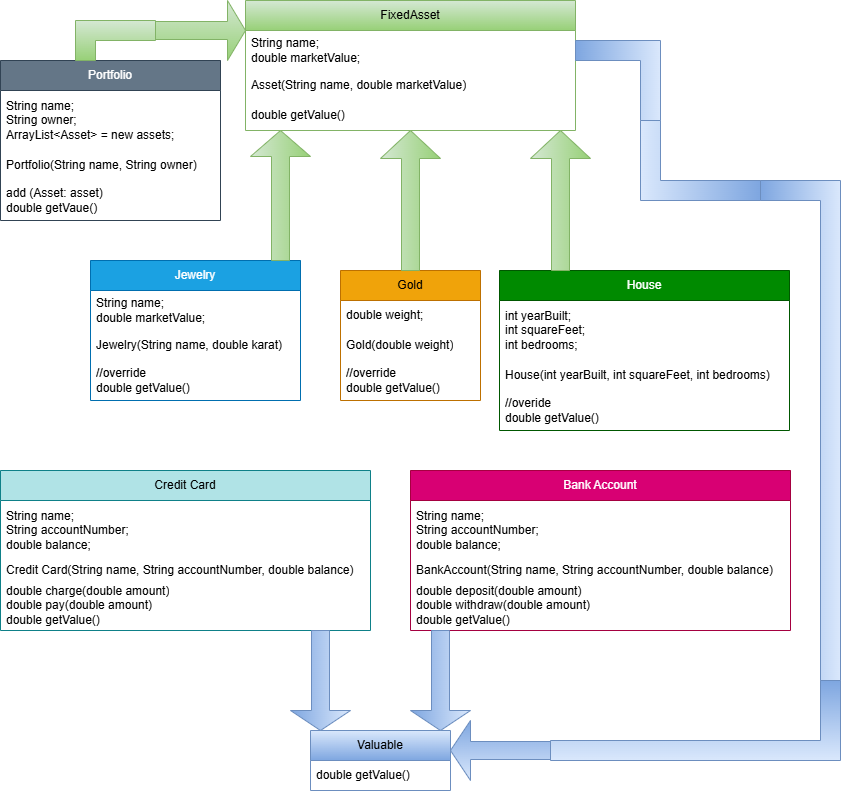

The diagram above was exported from draw.io. Its source (the exported page's mxGraphModel, read from the mxfile embedded in the PNG):
<mxGraphModel dx="1047" dy="800" grid="1" gridSize="10" guides="1" tooltips="1" connect="1" arrows="0" fold="1" page="1" pageScale="1" pageWidth="850" pageHeight="1100" math="0" shadow="0">
  <root>
    <mxCell id="0" />
    <mxCell id="1" parent="0" />
    <mxCell id="aLa9b3sKCRVYOGqNhOim-1" value="FixedAsset" style="swimlane;fontStyle=0;childLayout=stackLayout;horizontal=1;startSize=30;horizontalStack=0;resizeParent=1;resizeParentMax=0;resizeLast=0;collapsible=1;marginBottom=0;whiteSpace=wrap;html=1;fillColor=#d5e8d4;strokeColor=#82b366;gradientColor=#97d077;" vertex="1" parent="1">
      <mxGeometry x="245" y="60" width="330" height="130" as="geometry" />
    </mxCell>
    <mxCell id="aLa9b3sKCRVYOGqNhOim-2" value="String name;&lt;div&gt;double marketValue;&lt;/div&gt;" style="text;align=left;verticalAlign=middle;spacingLeft=4;spacingRight=4;overflow=hidden;points=[[0,0.5],[1,0.5]];portConstraint=eastwest;rotatable=0;whiteSpace=wrap;html=1;" vertex="1" parent="aLa9b3sKCRVYOGqNhOim-1">
      <mxGeometry y="30" width="330" height="40" as="geometry" />
    </mxCell>
    <mxCell id="aLa9b3sKCRVYOGqNhOim-3" value="Asset(String name, double marketValue)" style="text;strokeColor=none;fillColor=none;align=left;verticalAlign=middle;spacingLeft=4;spacingRight=4;overflow=hidden;points=[[0,0.5],[1,0.5]];portConstraint=eastwest;rotatable=0;whiteSpace=wrap;html=1;" vertex="1" parent="aLa9b3sKCRVYOGqNhOim-1">
      <mxGeometry y="70" width="330" height="30" as="geometry" />
    </mxCell>
    <mxCell id="aLa9b3sKCRVYOGqNhOim-4" value="double getValue()" style="text;strokeColor=none;fillColor=none;align=left;verticalAlign=middle;spacingLeft=4;spacingRight=4;overflow=hidden;points=[[0,0.5],[1,0.5]];portConstraint=eastwest;rotatable=0;whiteSpace=wrap;html=1;" vertex="1" parent="aLa9b3sKCRVYOGqNhOim-1">
      <mxGeometry y="100" width="330" height="30" as="geometry" />
    </mxCell>
    <mxCell id="aLa9b3sKCRVYOGqNhOim-9" value="Gold" style="swimlane;fontStyle=0;childLayout=stackLayout;horizontal=1;startSize=30;horizontalStack=0;resizeParent=1;resizeParentMax=0;resizeLast=0;collapsible=1;marginBottom=0;whiteSpace=wrap;html=1;fillColor=#f0a30a;fontColor=#000000;strokeColor=#BD7000;" vertex="1" parent="1">
      <mxGeometry x="340" y="330" width="140" height="130" as="geometry" />
    </mxCell>
    <mxCell id="aLa9b3sKCRVYOGqNhOim-10" value="double weight;" style="text;strokeColor=none;fillColor=none;align=left;verticalAlign=middle;spacingLeft=4;spacingRight=4;overflow=hidden;points=[[0,0.5],[1,0.5]];portConstraint=eastwest;rotatable=0;whiteSpace=wrap;html=1;" vertex="1" parent="aLa9b3sKCRVYOGqNhOim-9">
      <mxGeometry y="30" width="140" height="30" as="geometry" />
    </mxCell>
    <mxCell id="aLa9b3sKCRVYOGqNhOim-11" value="Gold(double weight)" style="text;strokeColor=none;fillColor=none;align=left;verticalAlign=middle;spacingLeft=4;spacingRight=4;overflow=hidden;points=[[0,0.5],[1,0.5]];portConstraint=eastwest;rotatable=0;whiteSpace=wrap;html=1;" vertex="1" parent="aLa9b3sKCRVYOGqNhOim-9">
      <mxGeometry y="60" width="140" height="30" as="geometry" />
    </mxCell>
    <mxCell id="aLa9b3sKCRVYOGqNhOim-12" value="//override&lt;div&gt;double getValue()&lt;/div&gt;" style="text;strokeColor=none;fillColor=none;align=left;verticalAlign=middle;spacingLeft=4;spacingRight=4;overflow=hidden;points=[[0,0.5],[1,0.5]];portConstraint=eastwest;rotatable=0;whiteSpace=wrap;html=1;" vertex="1" parent="aLa9b3sKCRVYOGqNhOim-9">
      <mxGeometry y="90" width="140" height="40" as="geometry" />
    </mxCell>
    <mxCell id="aLa9b3sKCRVYOGqNhOim-13" value="Jewelry" style="swimlane;fontStyle=0;childLayout=stackLayout;horizontal=1;startSize=30;horizontalStack=0;resizeParent=1;resizeParentMax=0;resizeLast=0;collapsible=1;marginBottom=0;whiteSpace=wrap;html=1;fillColor=#1ba1e2;strokeColor=#006EAF;fontColor=#ffffff;" vertex="1" parent="1">
      <mxGeometry x="90" y="320" width="210" height="140" as="geometry" />
    </mxCell>
    <mxCell id="aLa9b3sKCRVYOGqNhOim-14" value="String name;&lt;div&gt;double marketValue;&lt;/div&gt;" style="text;strokeColor=none;fillColor=none;align=left;verticalAlign=middle;spacingLeft=4;spacingRight=4;overflow=hidden;points=[[0,0.5],[1,0.5]];portConstraint=eastwest;rotatable=0;whiteSpace=wrap;html=1;" vertex="1" parent="aLa9b3sKCRVYOGqNhOim-13">
      <mxGeometry y="30" width="210" height="40" as="geometry" />
    </mxCell>
    <mxCell id="aLa9b3sKCRVYOGqNhOim-15" value="Jewelry(String name, double karat)" style="text;strokeColor=none;fillColor=none;align=left;verticalAlign=middle;spacingLeft=4;spacingRight=4;overflow=hidden;points=[[0,0.5],[1,0.5]];portConstraint=eastwest;rotatable=0;whiteSpace=wrap;html=1;" vertex="1" parent="aLa9b3sKCRVYOGqNhOim-13">
      <mxGeometry y="70" width="210" height="30" as="geometry" />
    </mxCell>
    <mxCell id="aLa9b3sKCRVYOGqNhOim-16" value="//override&lt;div&gt;double getValue()&lt;/div&gt;" style="text;strokeColor=none;fillColor=none;align=left;verticalAlign=middle;spacingLeft=4;spacingRight=4;overflow=hidden;points=[[0,0.5],[1,0.5]];portConstraint=eastwest;rotatable=0;whiteSpace=wrap;html=1;" vertex="1" parent="aLa9b3sKCRVYOGqNhOim-13">
      <mxGeometry y="100" width="210" height="40" as="geometry" />
    </mxCell>
    <mxCell id="aLa9b3sKCRVYOGqNhOim-17" value="House" style="swimlane;fontStyle=0;childLayout=stackLayout;horizontal=1;startSize=30;horizontalStack=0;resizeParent=1;resizeParentMax=0;resizeLast=0;collapsible=1;marginBottom=0;whiteSpace=wrap;html=1;fillColor=#008a00;strokeColor=#005700;fontColor=#ffffff;" vertex="1" parent="1">
      <mxGeometry x="499" y="330" width="290" height="160" as="geometry" />
    </mxCell>
    <mxCell id="aLa9b3sKCRVYOGqNhOim-18" value="int yearBuilt;&lt;div&gt;int squareFeet;&lt;/div&gt;&lt;div&gt;int bedrooms;&lt;/div&gt;" style="text;strokeColor=none;fillColor=none;align=left;verticalAlign=middle;spacingLeft=4;spacingRight=4;overflow=hidden;points=[[0,0.5],[1,0.5]];portConstraint=eastwest;rotatable=0;whiteSpace=wrap;html=1;" vertex="1" parent="aLa9b3sKCRVYOGqNhOim-17">
      <mxGeometry y="30" width="290" height="60" as="geometry" />
    </mxCell>
    <mxCell id="aLa9b3sKCRVYOGqNhOim-19" value="House(int yearBuilt, int squareFeet, int bedrooms)" style="text;strokeColor=none;fillColor=none;align=left;verticalAlign=middle;spacingLeft=4;spacingRight=4;overflow=hidden;points=[[0,0.5],[1,0.5]];portConstraint=eastwest;rotatable=0;whiteSpace=wrap;html=1;" vertex="1" parent="aLa9b3sKCRVYOGqNhOim-17">
      <mxGeometry y="90" width="290" height="30" as="geometry" />
    </mxCell>
    <mxCell id="aLa9b3sKCRVYOGqNhOim-20" value="//overide&lt;div&gt;double getValue()&lt;/div&gt;" style="text;strokeColor=none;fillColor=none;align=left;verticalAlign=middle;spacingLeft=4;spacingRight=4;overflow=hidden;points=[[0,0.5],[1,0.5]];portConstraint=eastwest;rotatable=0;whiteSpace=wrap;html=1;" vertex="1" parent="aLa9b3sKCRVYOGqNhOim-17">
      <mxGeometry y="120" width="290" height="40" as="geometry" />
    </mxCell>
    <mxCell id="aLa9b3sKCRVYOGqNhOim-21" value="Portfolio" style="swimlane;fontStyle=0;childLayout=stackLayout;horizontal=1;startSize=30;horizontalStack=0;resizeParent=1;resizeParentMax=0;resizeLast=0;collapsible=1;marginBottom=0;whiteSpace=wrap;html=1;fillColor=#647687;strokeColor=#314354;fontColor=#ffffff;" vertex="1" parent="1">
      <mxGeometry y="120" width="220" height="160" as="geometry" />
    </mxCell>
    <mxCell id="aLa9b3sKCRVYOGqNhOim-22" value="String name;&lt;div&gt;String owner;&lt;/div&gt;&lt;div&gt;ArrayList&amp;lt;Asset&amp;gt; = new assets;&lt;/div&gt;" style="text;strokeColor=none;fillColor=none;align=left;verticalAlign=middle;spacingLeft=4;spacingRight=4;overflow=hidden;points=[[0,0.5],[1,0.5]];portConstraint=eastwest;rotatable=0;whiteSpace=wrap;html=1;" vertex="1" parent="aLa9b3sKCRVYOGqNhOim-21">
      <mxGeometry y="30" width="220" height="60" as="geometry" />
    </mxCell>
    <mxCell id="aLa9b3sKCRVYOGqNhOim-23" value="Portfolio(String name, String owner)" style="text;strokeColor=none;fillColor=none;align=left;verticalAlign=middle;spacingLeft=4;spacingRight=4;overflow=hidden;points=[[0,0.5],[1,0.5]];portConstraint=eastwest;rotatable=0;whiteSpace=wrap;html=1;" vertex="1" parent="aLa9b3sKCRVYOGqNhOim-21">
      <mxGeometry y="90" width="220" height="30" as="geometry" />
    </mxCell>
    <mxCell id="aLa9b3sKCRVYOGqNhOim-24" value="add (Asset: asset)&lt;div&gt;double getVaue()&lt;/div&gt;" style="text;strokeColor=none;fillColor=none;align=left;verticalAlign=middle;spacingLeft=4;spacingRight=4;overflow=hidden;points=[[0,0.5],[1,0.5]];portConstraint=eastwest;rotatable=0;whiteSpace=wrap;html=1;" vertex="1" parent="aLa9b3sKCRVYOGqNhOim-21">
      <mxGeometry y="120" width="220" height="40" as="geometry" />
    </mxCell>
    <mxCell id="aLa9b3sKCRVYOGqNhOim-33" value="Credit Card" style="swimlane;fontStyle=0;childLayout=stackLayout;horizontal=1;startSize=30;horizontalStack=0;resizeParent=1;resizeParentMax=0;resizeLast=0;collapsible=1;marginBottom=0;whiteSpace=wrap;html=1;fillColor=#b0e3e6;strokeColor=#0e8088;" vertex="1" parent="1">
      <mxGeometry y="530" width="370" height="160" as="geometry" />
    </mxCell>
    <mxCell id="aLa9b3sKCRVYOGqNhOim-34" value="String name;&lt;div&gt;String accountNumber;&lt;/div&gt;&lt;div&gt;double balance;&lt;/div&gt;" style="text;strokeColor=none;fillColor=none;align=left;verticalAlign=middle;spacingLeft=4;spacingRight=4;overflow=hidden;points=[[0,0.5],[1,0.5]];portConstraint=eastwest;rotatable=0;whiteSpace=wrap;html=1;" vertex="1" parent="aLa9b3sKCRVYOGqNhOim-33">
      <mxGeometry y="30" width="370" height="60" as="geometry" />
    </mxCell>
    <mxCell id="aLa9b3sKCRVYOGqNhOim-35" value="Credit Card(String name, String accountNumber, double balance)" style="text;strokeColor=none;fillColor=none;align=left;verticalAlign=middle;spacingLeft=4;spacingRight=4;overflow=hidden;points=[[0,0.5],[1,0.5]];portConstraint=eastwest;rotatable=0;whiteSpace=wrap;html=1;" vertex="1" parent="aLa9b3sKCRVYOGqNhOim-33">
      <mxGeometry y="90" width="370" height="20" as="geometry" />
    </mxCell>
    <mxCell id="aLa9b3sKCRVYOGqNhOim-36" value="double charge(double amount)&lt;div&gt;double pay(double amount)&lt;/div&gt;&lt;div&gt;double getValue()&lt;/div&gt;" style="text;strokeColor=none;fillColor=none;align=left;verticalAlign=middle;spacingLeft=4;spacingRight=4;overflow=hidden;points=[[0,0.5],[1,0.5]];portConstraint=eastwest;rotatable=0;whiteSpace=wrap;html=1;" vertex="1" parent="aLa9b3sKCRVYOGqNhOim-33">
      <mxGeometry y="110" width="370" height="50" as="geometry" />
    </mxCell>
    <mxCell id="aLa9b3sKCRVYOGqNhOim-37" value="Bank Account" style="swimlane;fontStyle=0;childLayout=stackLayout;horizontal=1;startSize=30;horizontalStack=0;resizeParent=1;resizeParentMax=0;resizeLast=0;collapsible=1;marginBottom=0;whiteSpace=wrap;html=1;fillColor=#d80073;strokeColor=#A50040;fontColor=#ffffff;" vertex="1" parent="1">
      <mxGeometry x="410" y="530" width="380" height="160" as="geometry" />
    </mxCell>
    <mxCell id="aLa9b3sKCRVYOGqNhOim-38" value="String name;&lt;div&gt;String accountNumber;&lt;/div&gt;&lt;div&gt;double balance;&lt;/div&gt;" style="text;strokeColor=none;fillColor=none;align=left;verticalAlign=middle;spacingLeft=4;spacingRight=4;overflow=hidden;points=[[0,0.5],[1,0.5]];portConstraint=eastwest;rotatable=0;whiteSpace=wrap;html=1;" vertex="1" parent="aLa9b3sKCRVYOGqNhOim-37">
      <mxGeometry y="30" width="380" height="60" as="geometry" />
    </mxCell>
    <mxCell id="aLa9b3sKCRVYOGqNhOim-39" value="BankAccount(String name, String accountNumber, double balance)" style="text;strokeColor=none;fillColor=none;align=left;verticalAlign=middle;spacingLeft=4;spacingRight=4;overflow=hidden;points=[[0,0.5],[1,0.5]];portConstraint=eastwest;rotatable=0;whiteSpace=wrap;html=1;" vertex="1" parent="aLa9b3sKCRVYOGqNhOim-37">
      <mxGeometry y="90" width="380" height="20" as="geometry" />
    </mxCell>
    <mxCell id="aLa9b3sKCRVYOGqNhOim-40" value="double deposit(double amount)&lt;div&gt;double withdraw(double amount)&lt;/div&gt;&lt;div&gt;double getValue()&lt;/div&gt;" style="text;strokeColor=none;fillColor=none;align=left;verticalAlign=middle;spacingLeft=4;spacingRight=4;overflow=hidden;points=[[0,0.5],[1,0.5]];portConstraint=eastwest;rotatable=0;whiteSpace=wrap;html=1;" vertex="1" parent="aLa9b3sKCRVYOGqNhOim-37">
      <mxGeometry y="110" width="380" height="50" as="geometry" />
    </mxCell>
    <mxCell id="aLa9b3sKCRVYOGqNhOim-43" value="" style="shape=singleArrow;direction=north;whiteSpace=wrap;html=1;fillColor=#d5e8d4;gradientColor=#97d077;strokeColor=#82b366;" vertex="1" parent="1">
      <mxGeometry x="380" y="190" width="60" height="140" as="geometry" />
    </mxCell>
    <mxCell id="aLa9b3sKCRVYOGqNhOim-45" value="" style="shape=singleArrow;direction=north;whiteSpace=wrap;html=1;fillColor=#d5e8d4;gradientColor=#97d077;strokeColor=#82b366;" vertex="1" parent="1">
      <mxGeometry x="530" y="190" width="60" height="140" as="geometry" />
    </mxCell>
    <mxCell id="aLa9b3sKCRVYOGqNhOim-46" value="" style="shape=singleArrow;direction=north;whiteSpace=wrap;html=1;fillColor=#d5e8d4;strokeColor=#82b366;gradientColor=#97d077;" vertex="1" parent="1">
      <mxGeometry x="250" y="190" width="60" height="130" as="geometry" />
    </mxCell>
    <mxCell id="aLa9b3sKCRVYOGqNhOim-48" value="" style="shape=singleArrow;whiteSpace=wrap;html=1;fillColor=#d5e8d4;gradientColor=#97d077;strokeColor=#82b366;" vertex="1" parent="1">
      <mxGeometry x="155" y="60" width="90" height="60" as="geometry" />
    </mxCell>
    <mxCell id="aLa9b3sKCRVYOGqNhOim-58" value="Valuable" style="swimlane;fontStyle=0;childLayout=stackLayout;horizontal=1;startSize=30;horizontalStack=0;resizeParent=1;resizeParentMax=0;resizeLast=0;collapsible=1;marginBottom=0;whiteSpace=wrap;html=1;fillColor=#dae8fc;gradientColor=#7ea6e0;strokeColor=#6c8ebf;" vertex="1" parent="1">
      <mxGeometry x="310" y="790" width="140" height="60" as="geometry" />
    </mxCell>
    <mxCell id="aLa9b3sKCRVYOGqNhOim-59" value="double getValue()" style="text;strokeColor=none;fillColor=none;align=left;verticalAlign=middle;spacingLeft=4;spacingRight=4;overflow=hidden;points=[[0,0.5],[1,0.5]];portConstraint=eastwest;rotatable=0;whiteSpace=wrap;html=1;" vertex="1" parent="aLa9b3sKCRVYOGqNhOim-58">
      <mxGeometry y="30" width="140" height="30" as="geometry" />
    </mxCell>
    <mxCell id="aLa9b3sKCRVYOGqNhOim-62" value="" style="shape=singleArrow;direction=south;whiteSpace=wrap;html=1;fillColor=#dae8fc;strokeColor=#6c8ebf;gradientColor=#7ea6e0;" vertex="1" parent="1">
      <mxGeometry x="410" y="690" width="60" height="100" as="geometry" />
    </mxCell>
    <mxCell id="aLa9b3sKCRVYOGqNhOim-63" value="" style="shape=singleArrow;direction=south;whiteSpace=wrap;html=1;fillColor=#dae8fc;strokeColor=#6c8ebf;gradientColor=#7ea6e0;" vertex="1" parent="1">
      <mxGeometry x="290" y="690" width="60" height="100" as="geometry" />
    </mxCell>
    <mxCell id="aLa9b3sKCRVYOGqNhOim-65" value="" style="shape=corner;whiteSpace=wrap;html=1;direction=south;fillColor=#dae8fc;strokeColor=#6c8ebf;gradientColor=#7ea6e0;" vertex="1" parent="1">
      <mxGeometry x="575" y="100" width="85" height="80" as="geometry" />
    </mxCell>
    <mxCell id="aLa9b3sKCRVYOGqNhOim-66" value="" style="shape=corner;whiteSpace=wrap;html=1;direction=north;fillColor=#dae8fc;strokeColor=#6c8ebf;gradientColor=#7ea6e0;" vertex="1" parent="1">
      <mxGeometry x="640" y="180" width="120" height="80" as="geometry" />
    </mxCell>
    <mxCell id="aLa9b3sKCRVYOGqNhOim-67" value="" style="shape=corner;whiteSpace=wrap;html=1;direction=south;fillColor=#dae8fc;strokeColor=#6c8ebf;gradientColor=#7ea6e0;" vertex="1" parent="1">
      <mxGeometry x="760" y="240" width="80" height="500" as="geometry" />
    </mxCell>
    <mxCell id="aLa9b3sKCRVYOGqNhOim-68" value="" style="shape=singleArrow;direction=west;whiteSpace=wrap;html=1;fillColor=#dae8fc;strokeColor=#6c8ebf;gradientColor=#7ea6e0;" vertex="1" parent="1">
      <mxGeometry x="450" y="780" width="100" height="60" as="geometry" />
    </mxCell>
    <mxCell id="aLa9b3sKCRVYOGqNhOim-69" value="" style="shape=corner;whiteSpace=wrap;html=1;direction=west;fillColor=#dae8fc;strokeColor=#6c8ebf;gradientColor=#7ea6e0;" vertex="1" parent="1">
      <mxGeometry x="550" y="740" width="290" height="80" as="geometry" />
    </mxCell>
    <mxCell id="aLa9b3sKCRVYOGqNhOim-71" value="" style="shape=corner;whiteSpace=wrap;html=1;fillColor=#d5e8d4;gradientColor=#97d077;strokeColor=#82b366;" vertex="1" parent="1">
      <mxGeometry x="75" y="80" width="80" height="40" as="geometry" />
    </mxCell>
  </root>
</mxGraphModel>